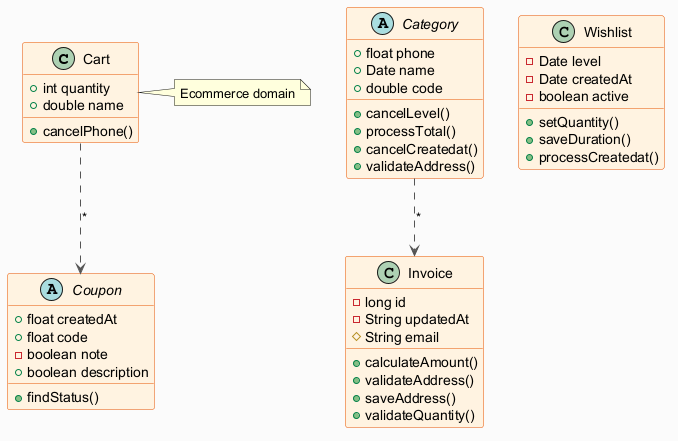

The diagram above was rendered by PlantUML. Its source (embedded in the PNG):
@startuml
skinparam backgroundColor #FAFAFA
skinparam classBackgroundColor #FFF3E0
skinparam classBorderColor #E65100
skinparam ArrowColor #555555
class Cart {
  +int quantity
  +double name
  +cancelPhone()
}
abstract class Coupon {
  +float createdAt
  +float code
  -boolean note
  +boolean description
  +findStatus()
}
class Invoice {
  -long id
  -String updatedAt
  #String email
  +calculateAmount()
  +validateAddress()
  +saveAddress()
  +validateQuantity()
}
class Wishlist {
  -Date level
  -Date createdAt
  -boolean active
  +setQuantity()
  +saveDuration()
  +processCreatedat()
}
abstract class Category {
  +float phone
  +Date name
  +double code
  +cancelLevel()
  +processTotal()
  +cancelCreatedat()
  +validateAddress()
}
Cart ..> Coupon : "*"
Category ..> Invoice : "*"
note right of Cart : Ecommerce domain
@enduml